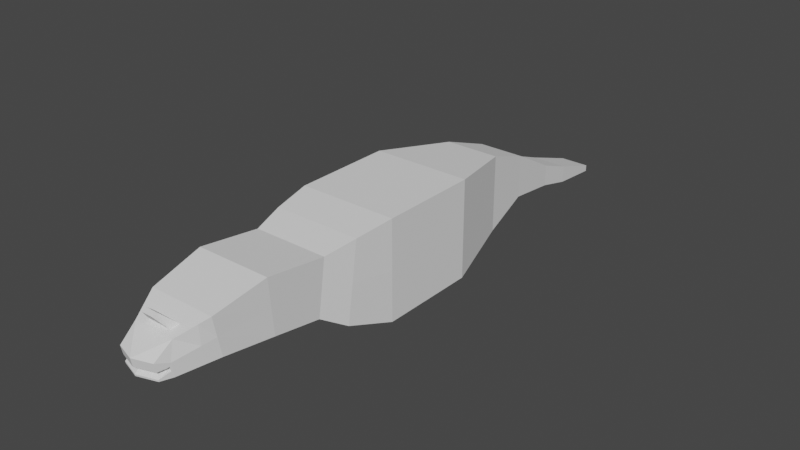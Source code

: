 # Source: 0401_Lowpoly_Labs.blend  (saved by Blender 3.6.13; exported with 4.5.12 LTS)
import bpy
from mathutils import Matrix  # noqa: F401  (used for matrix-valued properties, if any)

bpy.ops.wm.read_factory_settings(use_empty=True)
scene = bpy.context.scene
scene.name = 'Scene'

# ---- collections
col_collection = bpy.data.collections.new('Collection'); scene.collection.children.link(col_collection)

# ---- world
world_world = bpy.data.worlds.new('World'); scene.world = world_world
world_world.use_nodes = True; world_world.node_tree.nodes.clear()
_N = world_world.node_tree.nodes; _L = world_world.node_tree.links
n0 = _N.new('ShaderNodeOutputWorld'); n0.name = 'World Output'; n0.location = (300, 300)
n1 = _N.new('ShaderNodeBackground'); n1.name = 'Background'; n1.location = (10, 300)
n1.inputs[0].default_value = (0.05088, 0.05088, 0.05088, 1.0)
_L.new(n1.outputs[0], n0.inputs[0])
n0.is_active_output = True
world_world.color = (0.05088, 0.05088, 0.05088)
world_world.use_sun_shadow = False
world_world.sun_shadow_jitter_overblur = 0.0

# ---- meshes
me_cube = bpy.data.meshes.new('Cube')
me_cube.from_pydata([(1.0, -1.0, -1.0), (1.0, -1.0, 1.0), (1.0, 1.0, -1.0), (1.0, 1.0, 1.0), (0.0, 1.0, -1.0), (0.0, 1.0, 1.0), (0.0, -1.0, -1.0), (0.0, -1.0, 1.0), (0.557, 2.576, -0.7907), (0.557, 2.576, 0.7907), (0.0, 2.576, -0.7907), (0.0, 2.576, 0.7907), (0.471, 3.563, -0.4451), (0.471, 3.563, 0.4451), (0.0, 3.563, -0.4451), (0.0, 3.563, 0.4451), (0.3947, 4.663, -0.6098), (0.3947, 4.663, -0.1614), (0.0, 4.663, -0.6098), (0.0, 4.663, -0.1614), (0.3709, 5.412, -0.8019), (0.3709, 5.412, -0.4456), (0.0, 5.412, -0.8019), (0.0, 5.412, -0.4456), (0.3051, 6.489, -0.9384), (0.3051, 6.489, -0.8081), (0.0, 6.489, -0.9384), (0.0, 6.489, -0.8081), (0.8912, -1.988, -0.6493), (0.8912, -1.759, 0.8988), (0.0, -1.988, -0.6493), (0.0, -1.759, 0.8988), (0.7577, -2.538, -0.3056), (0.7577, -2.378, 0.7787), (0.0, -2.538, -0.3056), (0.0, -2.378, 0.7787), (0.7577, -3.525, -0.1454), (0.7577, -3.614, 0.947), (0.0, -3.525, -0.1454), (0.0, -3.614, 0.947), (0.6649, -4.511, -0.05725), (0.6649, -4.66, 0.7172), (0.0, -4.511, -0.05725), (0.0, -4.66, 0.7172), (0.4429, -5.308, 0.007181), (0.2399, -5.1, 0.5423), (0.0, -5.264, -0.115), (0.0, -5.1, 0.5423), (1.0, 1.0, 0.0), (1.0, -1.0, 0.0), (0.557, 2.576, 0.0), (0.471, 3.563, 0.0), (0.3947, 4.663, -0.3856), (0.3709, 5.412, -0.6237), (0.8912, -1.873, 0.1247), (0.3051, 6.489, -0.8732), (0.0, 6.489, -0.8732), (0.7577, -2.458, 0.2365), (0.7577, -3.57, 0.4008), (0.6649, -4.586, 0.33), (0.4429, -5.324, 0.09246), (0.3819, -5.528, 0.09883), (0.3819, -5.502, -0.1014), (0.0, -5.63, -0.06786), (0.3819, -5.555, 0.2378), (0.0, -5.677, 0.2378), (0.0, -5.65, 0.09883), (0.4527, -5.305, 0.1591), (0.4527, -5.264, -0.115), (0.0, -5.624, -0.1014), (0.3831, -5.504, -0.06716), (0.3822, -5.521, 0.06548), (0.0, -5.644, 0.06527), (0.3325, -5.432, 0.08371), (0.3291, -5.42, 0.01153), (0.0, -5.538, 0.08765), (0.0, -5.524, 0.01576), (0.3588, -5.287, 0.09957), (0.3588, -5.271, 0.01429), (0.0, -4.773, -0.07739), (0.0, -4.851, 0.6413), (0.3034, -4.959, 0.5983), (0.591, -4.773, -0.07739), (0.591, -4.836, 0.2704), (0.4177, -5.208, 0.4993), (0.0, -5.208, 0.4993), (0.5788, -4.851, 0.6413), (0.0, -4.959, 0.5983), (0.0, -5.208, 0.8364), (0.0, -5.301, 0.7997), (0.1073, -5.301, 0.7997), (0.1137, -5.208, 0.8364)], [], [(2, 4, 10, 8), (48, 3, 1, 49), (4, 2, 0, 6), (49, 1, 29, 54), (3, 5, 7, 1), (50, 8, 12, 51), (5, 3, 9, 11), (48, 2, 8, 50), (12, 14, 18, 16), (8, 10, 14, 12), (11, 9, 13, 15), (16, 18, 22, 20), (15, 13, 17, 19), (51, 12, 16, 52), (20, 22, 26, 24), (19, 17, 21, 23), (52, 16, 20, 53), (56, 27, 25, 55), (23, 21, 25, 27), (53, 20, 24, 55), (30, 28, 32, 34), (1, 7, 31, 29), (6, 0, 28, 30), (57, 33, 37, 58), (29, 31, 35, 33), (54, 29, 33, 57), (37, 39, 43, 41), (34, 32, 36, 38), (33, 35, 39, 37), (45, 81, 91, 90), (58, 37, 41, 59), (38, 36, 40, 42), (63, 70, 74, 76), (83, 86, 84, 67), (79, 82, 68, 46), (82, 83, 67, 68), (84, 85, 65, 64), (36, 58, 59, 40), (28, 54, 57, 32), (32, 57, 58, 36), (21, 53, 55, 25), (26, 56, 55, 24), (17, 52, 53, 21), (13, 51, 52, 17), (3, 48, 50, 9), (9, 50, 51, 13), (0, 49, 54, 28), (2, 48, 49, 0), (61, 64, 65, 66), (60, 71, 73, 77), (46, 68, 62, 69), (67, 84, 64, 61), (60, 44, 68, 67), (70, 63, 69, 62), (72, 71, 61, 66), (71, 60, 67, 61), (44, 70, 62, 68), (78, 77, 73, 74), (74, 73, 75, 76), (70, 44, 78, 74), (71, 72, 75, 73), (44, 60, 77, 78), (40, 59, 83, 82), (42, 40, 82, 79), (59, 41, 86, 83), (41, 43, 80, 86), (45, 47, 85, 84), (81, 45, 84, 86), (87, 81, 86, 80), (91, 88, 89, 90), (81, 87, 88, 91), (47, 45, 90, 89)])
_uv = me_cube.uv_layers.new(name='UVMap')
_uv.uv.foreach_set('vector', [0.375, 0.5, 0.25, 0.5, 0.25, 0.5, 0.375, 0.5, 0.5, 0.5, 0.625, 0.5, 0.625, 0.75, 0.5, 0.75, 0.25, 0.5, 0.375, 0.5, 0.375, 0.75, 0.25, 0.75, 0.5, 0.75, 0.625, 0.75, 0.625, 0.75, 0.5, 0.75, 0.625, 0.5, 0.75, 0.5, 0.75, 0.75, 0.625, 0.75, 0.5, 0.5, 0.375, 0.5, 0.375, 0.5, 0.5, 0.5, 0.75, 0.5, 0.625, 0.5, 0.625, 0.5, 0.75, 0.5, 0.5, 0.5, 0.375, 0.5, 0.375, 0.5, 0.5, 0.5, 0.375, 0.5, 0.25, 0.5, 0.25, 0.5, 0.375, 0.5, 0.375, 0.5, 0.25, 0.5, 0.25, 0.5, 0.375, 0.5, 0.75, 0.5, 0.625, 0.5, 0.625, 0.5, 0.75, 0.5, 0.375, 0.5, 0.25, 0.5, 0.25, 0.5, 0.375, 0.5, 0.75, 0.5, 0.625, 0.5, 0.625, 0.5, 0.75, 0.5, 0.5, 0.5, 0.375, 0.5, 0.375, 0.5, 0.5, 0.5, 0.375, 0.5, 0.25, 0.5, 0.25, 0.5, 0.375, 0.5, 0.75, 0.5, 0.625, 0.5, 0.625, 0.5, 0.75, 0.5, 0.5, 0.5, 0.375, 0.5, 0.375, 0.5, 0.5, 0.5, 0.5, 0.375, 0.625, 0.375, 0.625, 0.5, 0.5, 0.5, 0.75, 0.5, 0.625, 0.5, 0.625, 0.5, 0.75, 0.5, 0.5, 0.5, 0.375, 0.5, 0.375, 0.5, 0.5, 0.5, 0.25, 0.75, 0.375, 0.75, 0.375, 0.75, 0.25, 0.75, 0.625, 0.75, 0.75, 0.75, 0.75, 0.75, 0.625, 0.75, 0.25, 0.75, 0.375, 0.75, 0.375, 0.75, 0.25, 0.75, 0.5, 0.75, 0.625, 0.75, 0.625, 0.75, 0.5, 0.75, 0.625, 0.75, 0.75, 0.75, 0.75, 0.75, 0.625, 0.75, 0.5, 0.75, 0.625, 0.75, 0.625, 0.75, 0.5, 0.75, 0.625, 0.75, 0.75, 0.75, 0.75, 0.75, 0.625, 0.75, 0.25, 0.75, 0.375, 0.75, 0.375, 0.75, 0.25, 0.75, 0.625, 0.75, 0.75, 0.75, 0.75, 0.75, 0.625, 0.75, 0.6575, 0.75, 0.6543, 0.75, 0.6543, 0.75, 0.6575, 0.75, 0.5, 0.75, 0.625, 0.75, 0.625, 0.75, 0.5, 0.75, 0.25, 0.75, 0.375, 0.75, 0.375, 0.75, 0.25, 0.75, 0.4052, 0.875, 0.4055, 0.75, 0.4055, 0.75, 0.4052, 0.875, 0.5, 0.75, 0.625, 0.75, 0.625, 0.75, 0.5, 0.75, 0.25, 0.75, 0.375, 0.75, 0.375, 0.75, 0.25, 0.75, 0.375, 0.75, 0.5, 0.75, 0.5, 0.75, 0.375, 0.75, 0.625, 0.75, 0.75, 0.75, 0.75, 0.75, 0.625, 0.75, 0.375, 0.75, 0.5, 0.75, 0.5, 0.75, 0.375, 0.75, 0.375, 0.75, 0.5, 0.75, 0.5, 0.75, 0.375, 0.75, 0.375, 0.75, 0.5, 0.75, 0.5, 0.75, 0.375, 0.75, 0.625, 0.5, 0.5, 0.5, 0.5, 0.5, 0.625, 0.5, 0.375, 0.375, 0.5, 0.375, 0.5, 0.5, 0.375, 0.5, 0.625, 0.5, 0.5, 0.5, 0.5, 0.5, 0.625, 0.5, 0.625, 0.5, 0.5, 0.5, 0.5, 0.5, 0.625, 0.5, 0.625, 0.5, 0.5, 0.5, 0.5, 0.5, 0.625, 0.5, 0.625, 0.5, 0.5, 0.5, 0.5, 0.5, 0.625, 0.5, 0.375, 0.75, 0.5, 0.75, 0.5, 0.75, 0.375, 0.75, 0.375, 0.5, 0.5, 0.5, 0.5, 0.75, 0.375, 0.75, 0.5, 0.75, 0.625, 0.75, 0.625, 0.875, 0.5, 0.875, 0.4786, 0.75, 0.4699, 0.75, 0.4699, 0.75, 0.4786, 0.75, 0.25, 0.75, 0.375, 0.75, 0.375, 0.75, 0.25, 0.75, 0.5, 0.75, 0.625, 0.75, 0.625, 0.75, 0.5, 0.75, 0.4786, 0.75, 0.3966, 0.75, 0.375, 0.75, 0.5, 0.75, 0.4055, 0.75, 0.4052, 0.875, 0.375, 0.875, 0.375, 0.75, 0.4698, 0.875, 0.4699, 0.75, 0.5, 0.75, 0.5, 0.875, 0.4699, 0.75, 0.4786, 0.75, 0.5, 0.75, 0.5, 0.75, 0.3966, 0.75, 0.4055, 0.75, 0.375, 0.75, 0.375, 0.75, 0.3966, 0.75, 0.4786, 0.75, 0.4699, 0.75, 0.4055, 0.75, 0.4055, 0.75, 0.4699, 0.75, 0.4698, 0.875, 0.4052, 0.875, 0.4055, 0.75, 0.3966, 0.75, 0.3966, 0.75, 0.4055, 0.75, 0.4699, 0.75, 0.4698, 0.875, 0.4698, 0.875, 0.4699, 0.75, 0.3966, 0.75, 0.4786, 0.75, 0.4786, 0.75, 0.3966, 0.75, 0.375, 0.75, 0.5, 0.75, 0.5, 0.75, 0.375, 0.75, 0.25, 0.75, 0.375, 0.75, 0.375, 0.75, 0.25, 0.75, 0.5, 0.75, 0.625, 0.75, 0.625, 0.75, 0.5, 0.75, 0.625, 0.75, 0.75, 0.75, 0.75, 0.75, 0.625, 0.75, 0.6575, 0.75, 0.75, 0.75, 0.75, 0.75, 0.625, 0.75, 0.6543, 0.75, 0.6575, 0.75, 0.625, 0.75, 0.625, 0.75, 0.75, 0.75, 0.6543, 0.75, 0.625, 0.75, 0.75, 0.75, 0.6543, 0.75, 0.75, 0.75, 0.75, 0.75, 0.6575, 0.75, 0.6543, 0.75, 0.75, 0.75, 0.75, 0.75, 0.6543, 0.75, 0.75, 0.75, 0.6575, 0.75, 0.6575, 0.75, 0.75, 0.75])
me_cube.update()

# ---- objects
ob_cube = bpy.data.objects.new('Cube', me_cube)

# ---- transforms, parenting, visibility, modifiers, constraints
ob_cube.location = (0.0, 0.0, 2.548)
_m = ob_cube.modifiers.new('Mirror', 'MIRROR')
_m.use_clip = True

# ---- collection membership
col_collection.objects.link(ob_cube)

# ---- scene / render settings (as saved in the file)
scene.frame_start = 1; scene.frame_end = 250; scene.frame_set(1)
scene.render.engine = 'BLENDER_EEVEE_NEXT'
scene.cycles.sampling_pattern = 'TABULATED_SOBOL'
scene.view_settings.view_transform = 'Filmic'
bpy.context.view_layer.update()

# ---- added for rendering (the .blend has no active camera and no usable light): camera, sun
cam_auto = bpy.data.cameras.new('AutoCamera')
cam_auto.lens = 50.0
cam_auto.sensor_width = 36.0
cam_auto.clip_end = 1000.0
ob_auto_camera = bpy.data.objects.new('AutoCamera', cam_auto)
scene.collection.objects.link(ob_auto_camera)
ob_auto_camera.location = (11.5565, -13.4618, 11.7928)
ob_auto_camera.rotation_euler = (1.09748, -7.21219e-08, 0.694738)
scene.camera = ob_auto_camera
light_auto_sun = bpy.data.lights.new('AutoSun', 'SUN')
light_auto_sun.energy = 3.0
light_auto_sun.angle = 0.0523599
ob_auto_sun = bpy.data.objects.new('AutoSun', light_auto_sun)
scene.collection.objects.link(ob_auto_sun)
ob_auto_sun.rotation_euler = (0.872665, 0.174533, 0.523599)
bpy.context.view_layer.update()
